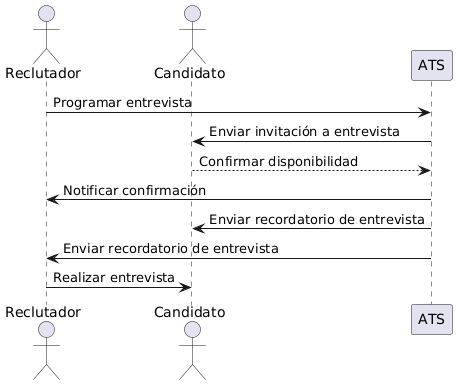

The diagram above was rendered by PlantUML. Its source (embedded in the PNG):
@startuml
actor Reclutador
actor Candidato

Reclutador -> ATS : Programar entrevista
ATS -> Candidato : Enviar invitación a entrevista
Candidato --> ATS : Confirmar disponibilidad
ATS -> Reclutador : Notificar confirmación
ATS -> Candidato : Enviar recordatorio de entrevista
ATS -> Reclutador : Enviar recordatorio de entrevista
Reclutador -> Candidato : Realizar entrevista
@enduml